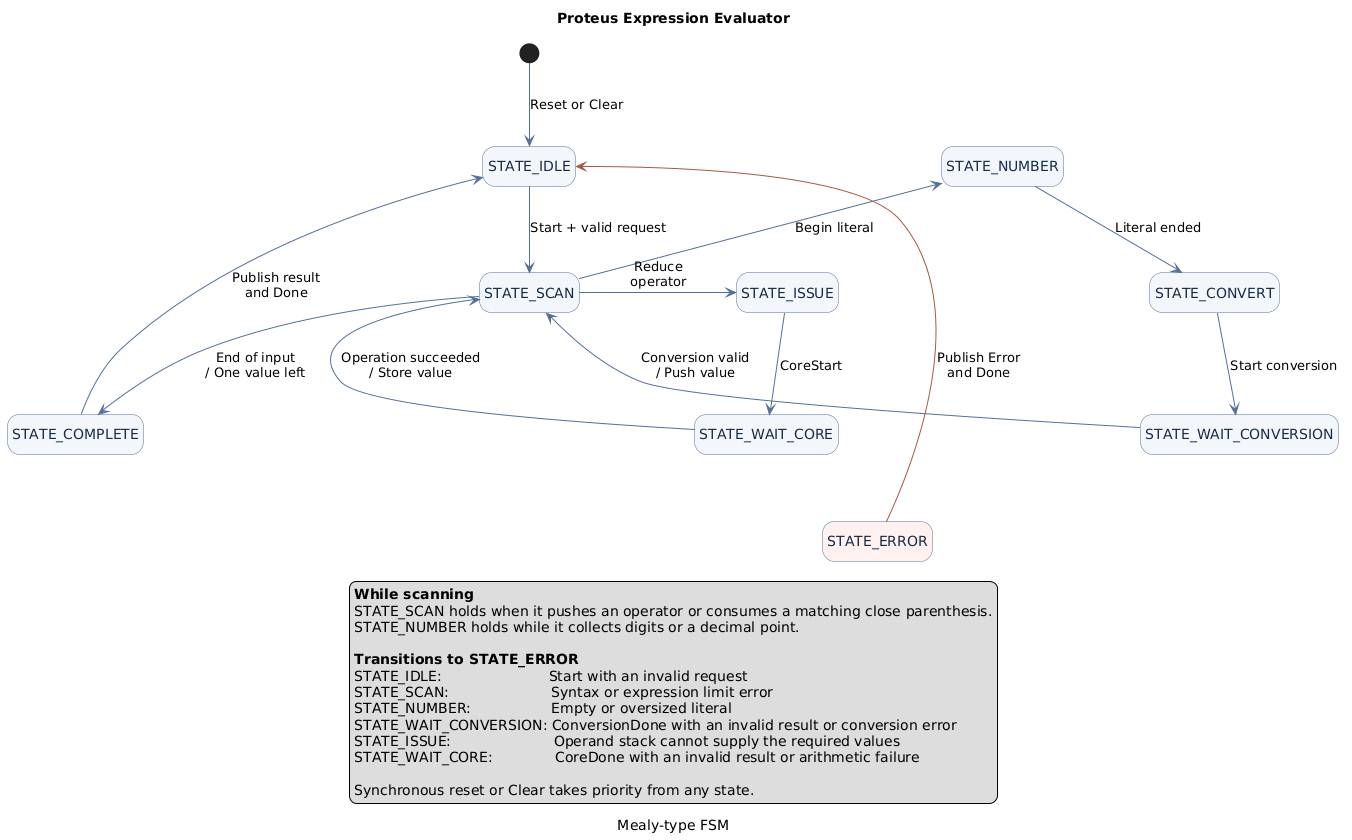

The diagram above was rendered by PlantUML. Its source (embedded in the PNG):
@startuml
title Proteus Expression Evaluator
caption Mealy-type FSM

top to bottom direction
hide empty description
skinparam shadowing false
skinparam nodesep 100
skinparam ranksep 65
skinparam ArrowColor #537098

skinparam state {
    BackgroundColor #F3F7FC
    BorderColor #537098
    FontColor #172B46
}

state "STATE_IDLE" as Idle
state "STATE_SCAN" as Scan
state "STATE_NUMBER" as NumberState
state "STATE_CONVERT" as Convert
state "STATE_WAIT_CONVERSION" as WaitConversion
state "STATE_ISSUE" as Issue
state "STATE_WAIT_CORE" as WaitCore
state "STATE_COMPLETE" as Complete
state "STATE_ERROR" as ErrorState #FFF1F0

[*] -down-> Idle : Reset or Clear
Idle -down-> Scan : Start + valid request

Scan -left-> NumberState : Begin literal
NumberState -down-> Convert : Literal ended
Convert -down-> WaitConversion : Start conversion
WaitConversion -up-> Scan : Conversion valid\n/ Push value

Scan -down-> Complete : End of input\n/ One value left
Complete -left-> Idle : Publish result\nand Done\n 

Scan -right-> Issue : Reduce\noperator
Issue -down-> WaitCore : CoreStart
WaitCore -up-> Scan : Operation succeeded\n/ Store value

' Layout guide for the error state.
WaitCore -[hidden]down-> ErrorState
ErrorState -up[#A65A42]-> Idle : Publish Error\nand Done

legend bottom
  <b>While scanning</b>
  STATE_SCAN holds when it pushes an operator or consumes a matching close parenthesis.
  STATE_NUMBER holds while it collects digits or a decimal point.

  <b>Transitions to STATE_ERROR</b>
  STATE_IDLE:                        Start with an invalid request
  STATE_SCAN:                       Syntax or expression limit error
  STATE_NUMBER:                  Empty or oversized literal
  STATE_WAIT_CONVERSION: ConversionDone with an invalid result or conversion error
  STATE_ISSUE:                       Operand stack cannot supply the required values
  STATE_WAIT_CORE:              CoreDone with an invalid result or arithmetic failure

  Synchronous reset or Clear takes priority from any state.
endlegend
@enduml